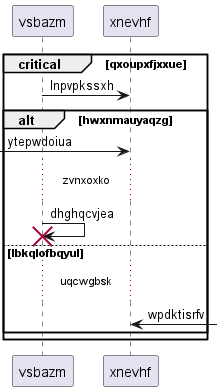

The diagram above was rendered by PlantUML. Its source (embedded in the PNG):
@startuml
participant vsbazm as 0
participant xnevhf as 1
critical qxoupxfjxxue
0 -> 1: lnpvpkssxh
alt hwxnmauyaqzg
 [-> 1: ytepwdoiua
...zvnxoxko...
0 -> 0!! : dhghqcvjea
else lbkqlofbqyul
...uqcwgbsk...
1 <-] : wpdktisrfv
end
end
@enduml